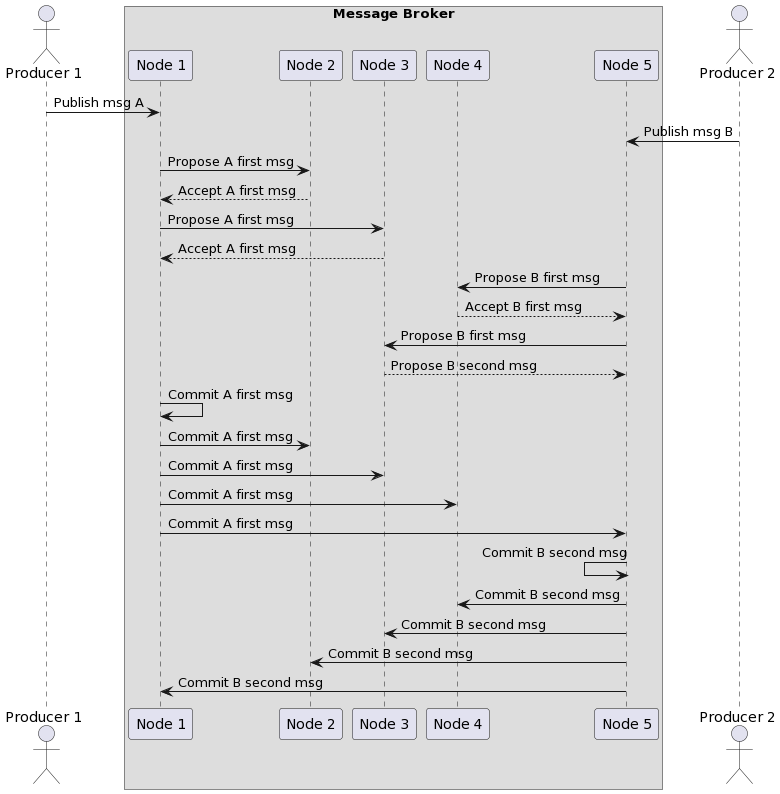

The diagram above was rendered by PlantUML. Its source (embedded in the PNG):
@startuml
actor "Producer 1" as P1
box "Message Broker"
participant "Node 1" as N1
participant "Node 2" as N2
participant "Node 3" as N3
participant "Node 4" as N4
participant "Node 5" as N5
end box
actor "Producer 2" as P2

P1 -> N1 : Publish msg A
N5 <- P2 : Publish msg B

N1 -> N2 : Propose A first msg
N1 <-- N2 : Accept A first msg
N1 -> N3 : Propose A first msg
N1 <-- N3 : Accept A first msg

N5 -> N4 : Propose B first msg
N5 <-- N4 : Accept B first msg
N5 -> N3 : Propose B first msg
N5 <-- N3 : Propose B second msg

N1 -> N1 : Commit A first msg
N1 -> N2 : Commit A first msg
N1 -> N3 : Commit A first msg
N1 -> N4 : Commit A first msg
N1 -> N5 : Commit A first msg

N5 <- N5 : Commit B second msg
N4 <- N5 : Commit B second msg
N3 <- N5 : Commit B second msg
N2 <- N5 : Commit B second msg
N1 <- N5 : Commit B second msg
@enduml